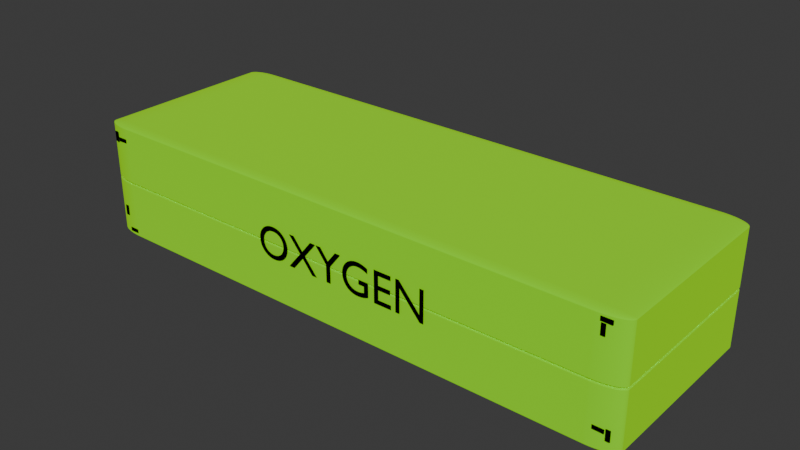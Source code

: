 # Source: OXYGEN.blend  (saved by Blender 4.3.34; exported with 4.5.12 LTS)
import bpy
from mathutils import Matrix  # noqa: F401  (used for matrix-valued properties, if any)

bpy.ops.wm.read_factory_settings(use_empty=True)
scene = bpy.context.scene
scene.name = 'Scene'

# ---- collections
col_collection = bpy.data.collections.new('Collection'); scene.collection.children.link(col_collection)

# ---- materials (node trees are filled in below, after node groups)
mat_material = bpy.data.materials.new('Material')
mat_material.alpha_threshold = 0.0
mat_material.roughness = 0.5
mat_material.line_color = (0.0, 0.0, 0.0, 1.0)
mat_noir = bpy.data.materials.new('noir')
mat_noir_001 = bpy.data.materials.new('noir.001')
mat_noir_002 = bpy.data.materials.new('noir.002')
mat_noir_003 = bpy.data.materials.new('noir.003')

# ---- material node trees
mat_material.use_nodes = True; mat_material.node_tree.nodes.clear()
_N = mat_material.node_tree.nodes; _L = mat_material.node_tree.links
n0 = _N.new('ShaderNodeOutputMaterial'); n0.name = 'Material Output'; n0.location = (300, 300)
n1 = _N.new('ShaderNodeBsdfPrincipled'); n1.name = 'Principled BSDF'; n1.location = (10, 300)
n1.inputs[0].default_value = (0.5271, 0.9911, 0.001214, 1.0)
n1.inputs[1].default_value = 1.0
n1.inputs[2].default_value = 1.0
n1.inputs[3].default_value = 93.45
_L.new(n1.outputs[0], n0.inputs[0])
n0.is_active_output = True
mat_noir.use_nodes = True; mat_noir.node_tree.nodes.clear()
_N = mat_noir.node_tree.nodes; _L = mat_noir.node_tree.links
n0 = _N.new('ShaderNodeBsdfPrincipled'); n0.name = 'Principled BSDF'; n0.location = (10, 300)
n0.inputs[0].default_value = (0.0, 0.0, 0.0, 1.0)
n0.inputs[1].default_value = 1.0
n0.inputs[2].default_value = 1.0
n1 = _N.new('ShaderNodeOutputMaterial'); n1.name = 'Material Output'; n1.location = (300, 300)
_L.new(n0.outputs[0], n1.inputs[0])
n1.is_active_output = True
mat_noir_001.use_nodes = True; mat_noir_001.node_tree.nodes.clear()
_N = mat_noir_001.node_tree.nodes; _L = mat_noir_001.node_tree.links
n0 = _N.new('ShaderNodeBsdfPrincipled'); n0.name = 'Principled BSDF'; n0.location = (10, 300)
n0.inputs[0].default_value = (0.0, 0.0, 0.0, 1.0)
n0.inputs[1].default_value = 1.0
n0.inputs[2].default_value = 1.0
n1 = _N.new('ShaderNodeOutputMaterial'); n1.name = 'Material Output'; n1.location = (300, 300)
_L.new(n0.outputs[0], n1.inputs[0])
n1.is_active_output = True
mat_noir_002.use_nodes = True; mat_noir_002.node_tree.nodes.clear()
_N = mat_noir_002.node_tree.nodes; _L = mat_noir_002.node_tree.links
n0 = _N.new('ShaderNodeBsdfPrincipled'); n0.name = 'Principled BSDF'; n0.location = (10, 300)
n0.inputs[0].default_value = (0.0, 0.0, 0.0, 1.0)
n0.inputs[1].default_value = 1.0
n0.inputs[2].default_value = 1.0
n1 = _N.new('ShaderNodeOutputMaterial'); n1.name = 'Material Output'; n1.location = (300, 300)
_L.new(n0.outputs[0], n1.inputs[0])
n1.is_active_output = True
mat_noir_003.use_nodes = True; mat_noir_003.node_tree.nodes.clear()
_N = mat_noir_003.node_tree.nodes; _L = mat_noir_003.node_tree.links
n0 = _N.new('ShaderNodeBsdfPrincipled'); n0.name = 'Principled BSDF'; n0.location = (10, 300)
n0.inputs[0].default_value = (0.0, 0.0, 0.0, 1.0)
n0.inputs[1].default_value = 1.0
n0.inputs[2].default_value = 1.0
n1 = _N.new('ShaderNodeOutputMaterial'); n1.name = 'Material Output'; n1.location = (300, 300)
_L.new(n0.outputs[0], n1.inputs[0])
n1.is_active_output = True

# ---- world
world_world = bpy.data.worlds.new('World'); scene.world = world_world
world_world.use_nodes = True; world_world.node_tree.nodes.clear()
_N = world_world.node_tree.nodes; _L = world_world.node_tree.links
n0 = _N.new('ShaderNodeOutputWorld'); n0.name = 'World Output'; n0.location = (300, 300)
n1 = _N.new('ShaderNodeBackground'); n1.name = 'Background'; n1.location = (10, 300)
n1.inputs[0].default_value = (0.05088, 0.05088, 0.05088, 1.0)
_L.new(n1.outputs[0], n0.inputs[0])
n0.is_active_output = True
world_world.color = (0.05088, 0.05088, 0.05088)
world_world.sun_shadow_jitter_overblur = 0.0

# ---- meshes
me_cube = bpy.data.meshes.new('Cube')
me_cube.from_pydata([(1.0, 1.0, 1.0), (1.0, 1.0, -1.0), (1.0, -1.0, 1.0), (1.0, -1.0, -1.0), (-1.0, 1.0, 1.0), (-1.0, 1.0, -1.0), (-1.0, -1.0, 1.0), (-1.0, -1.0, -1.0)], [], [(0, 4, 6, 2), (3, 2, 6, 7), (7, 6, 4, 5), (5, 1, 3, 7), (1, 0, 2, 3), (5, 4, 0, 1)])
_uv = me_cube.uv_layers.new(name='UVMap')
_uv.uv.foreach_set('vector', [0.625, 0.5, 0.875, 0.5, 0.875, 0.75, 0.625, 0.75, 0.375, 0.75, 0.625, 0.75, 0.625, 1.0, 0.375, 1.0, 0.375, 0.0, 0.625, 0.0, 0.625, 0.25, 0.375, 0.25, 0.125, 0.5, 0.375, 0.5, 0.375, 0.75, 0.125, 0.75, 0.375, 0.5, 0.625, 0.5, 0.625, 0.75, 0.375, 0.75, 0.375, 0.25, 0.625, 0.25, 0.625, 0.5, 0.375, 0.5])
me_cube.materials.append(mat_material)
me_cube.use_mirror_vertex_groups = False
me_cube.update()
me_cube_001 = bpy.data.meshes.new('Cube.001')
me_cube_001.from_pydata([(1.0, 1.0, 1.0), (1.0, 1.0, -1.0), (1.0, -1.0, 1.0), (1.0, -1.0, -1.0), (-1.0, 1.0, 1.0), (-1.0, 1.0, -1.0), (-1.0, -1.0, 1.0), (-1.0, -1.0, -1.0)], [], [(0, 4, 6, 2), (3, 2, 6, 7), (7, 6, 4, 5), (5, 1, 3, 7), (1, 0, 2, 3), (5, 4, 0, 1)])
_uv = me_cube_001.uv_layers.new(name='UVMap')
_uv.uv.foreach_set('vector', [0.625, 0.5, 0.875, 0.5, 0.875, 0.75, 0.625, 0.75, 0.375, 0.75, 0.625, 0.75, 0.625, 1.0, 0.375, 1.0, 0.375, 0.0, 0.625, 0.0, 0.625, 0.25, 0.375, 0.25, 0.125, 0.5, 0.375, 0.5, 0.375, 0.75, 0.125, 0.75, 0.375, 0.5, 0.625, 0.5, 0.625, 0.75, 0.375, 0.75, 0.375, 0.25, 0.625, 0.25, 0.625, 0.5, 0.375, 0.5])
me_cube_001.materials.append(mat_material)
me_cube_001.use_mirror_vertex_groups = False
me_cube_001.update()

# ---- curves / text
txt_text = bpy.data.curves.new('Text', 'FONT')
txt_text.dimensions = '2D'
txt_text.body = 'OXYGEN'
txt_text.materials.append(mat_noir)
txt_text_001 = bpy.data.curves.new('Text.001', 'FONT')
txt_text_001.dimensions = '2D'
txt_text_001.body = '-'
txt_text_001.materials.append(mat_noir)
txt_text_002 = bpy.data.curves.new('Text.002', 'FONT')
txt_text_002.dimensions = '2D'
txt_text_002.body = '-'
txt_text_002.materials.append(mat_noir)
txt_text_003 = bpy.data.curves.new('Text.003', 'FONT')
txt_text_003.dimensions = '2D'
txt_text_003.body = '-'
txt_text_003.materials.append(mat_noir_001)
txt_text_004 = bpy.data.curves.new('Text.004', 'FONT')
txt_text_004.dimensions = '2D'
txt_text_004.body = '-'
txt_text_004.materials.append(mat_noir_001)
txt_text_005 = bpy.data.curves.new('Text.005', 'FONT')
txt_text_005.dimensions = '2D'
txt_text_005.body = '-'
txt_text_005.materials.append(mat_noir_002)
txt_text_006 = bpy.data.curves.new('Text.006', 'FONT')
txt_text_006.dimensions = '2D'
txt_text_006.body = '-'
txt_text_006.materials.append(mat_noir_002)
txt_text_007 = bpy.data.curves.new('Text.007', 'FONT')
txt_text_007.dimensions = '2D'
txt_text_007.body = '-'
txt_text_007.materials.append(mat_noir_003)
txt_text_008 = bpy.data.curves.new('Text.008', 'FONT')
txt_text_008.dimensions = '2D'
txt_text_008.body = '-'
txt_text_008.materials.append(mat_noir_003)

# ---- objects
ob_cube = bpy.data.objects.new('Cube', me_cube)
ob_cube_001 = bpy.data.objects.new('Cube.001', me_cube_001)
ob_text = bpy.data.objects.new('Text', txt_text)
ob_text_001 = bpy.data.objects.new('Text.001', txt_text_001)
ob_text_002 = bpy.data.objects.new('Text.002', txt_text_002)
ob_text_003 = bpy.data.objects.new('Text.003', txt_text_003)
ob_text_004 = bpy.data.objects.new('Text.004', txt_text_004)
ob_text_005 = bpy.data.objects.new('Text.005', txt_text_005)
ob_text_006 = bpy.data.objects.new('Text.006', txt_text_006)
ob_text_007 = bpy.data.objects.new('Text.007', txt_text_007)
ob_text_008 = bpy.data.objects.new('Text.008', txt_text_008)

# ---- transforms, parenting, visibility, modifiers, constraints
ob_cube.location = (0.0, 0.0, -0.2728)
ob_cube.scale = (-2.42, 0.84, 0.26)
ob_cube.lock_rotations_4d = False
ob_cube.empty_display_type = 'ARROWS'
ob_cube.lineart.crease_threshold = 0.0
_m = ob_cube.modifiers.new('Bevel', 'BEVEL')
_m.segments = 77
ob_cube_001.location = (0.0, 0.0, 0.2205)
ob_cube_001.scale = (-2.42, 0.84, 0.26)
ob_cube_001.lock_rotations_4d = False
ob_cube_001.empty_display_type = 'ARROWS'
ob_cube_001.lineart.crease_threshold = 0.0
_m = ob_cube_001.modifiers.new('Bevel', 'BEVEL')
_m.segments = 77
ob_text.location = (-0.6668, -0.8531, -0.139)
ob_text.rotation_euler = (1.571, 0.0, 0.0)
ob_text.scale = (0.3877, 0.3877, 0.3877)
ob_text_001.location = (-2.393, -0.8403, 0.4265)
ob_text_001.rotation_euler = (1.571, 1.571, 0.0)
ob_text_001.scale = (0.3695, 0.3695, 0.3695)
ob_text_002.location = (-2.301, -0.8406, 0.2661)
ob_text_002.rotation_euler = (1.571, 0.0, 0.0)
ob_text_002.scale = (0.3695, 0.3695, 0.3695)
ob_text_003.location = (-2.284, -0.8416, -0.5506)
ob_text_003.rotation_euler = (1.571, 0.0, 0.0)
ob_text_003.scale = (0.3695, 0.3695, 0.3695)
ob_text_004.location = (-2.376, -0.8385, -0.2409)
ob_text_004.rotation_euler = (1.571, 1.571, 0.0)
ob_text_004.scale = (0.3695, 0.3695, 0.3695)
ob_text_005.location = (2.339, -0.8414, -0.27)
ob_text_005.rotation_euler = (1.571, 3.142, -0.0)
ob_text_005.scale = (0.3695, 0.3695, 0.3695)
ob_text_006.location = (2.433, -0.8377, -0.4292)
ob_text_006.rotation_euler = (1.571, 4.7, 0.0)
ob_text_006.scale = (0.3695, 0.3695, 0.3695)
ob_text_007.location = (2.17, -0.8452, 0.4191)
ob_text_007.rotation_euler = (1.571, 1.564, 0.0)
ob_text_007.scale = (0.3695, 0.3695, 0.3695)
ob_text_008.location = (2.33, -0.8449, 0.5118)
ob_text_008.rotation_euler = (1.571, 3.135, 0.0)
ob_text_008.scale = (0.3695, 0.3695, 0.3695)

# ---- collection membership
col_collection.objects.link(ob_cube)
col_collection.objects.link(ob_cube_001)
col_collection.objects.link(ob_text)
col_collection.objects.link(ob_text_001)
col_collection.objects.link(ob_text_002)
col_collection.objects.link(ob_text_003)
col_collection.objects.link(ob_text_004)
col_collection.objects.link(ob_text_005)
col_collection.objects.link(ob_text_006)
col_collection.objects.link(ob_text_007)
col_collection.objects.link(ob_text_008)

# ---- scene / render settings (as saved in the file)
scene.frame_start = 1; scene.frame_end = 250; scene.frame_set(1)
scene.render.engine = 'BLENDER_EEVEE_NEXT'
bpy.context.view_layer.update()

# ---- added for rendering (the .blend has no active camera and no usable light): camera, sun
cam_auto = bpy.data.cameras.new('AutoCamera')
cam_auto.lens = 50.0
cam_auto.sensor_width = 36.0
cam_auto.clip_end = 1000.0
ob_auto_camera = bpy.data.objects.new('AutoCamera', cam_auto)
scene.collection.objects.link(ob_auto_camera)
ob_auto_camera.location = (4.86217, -5.83354, 3.86522)
ob_auto_camera.rotation_euler = (1.09748, -7.21219e-08, 0.694738)
scene.camera = ob_auto_camera
light_auto_sun = bpy.data.lights.new('AutoSun', 'SUN')
light_auto_sun.energy = 3.0
light_auto_sun.angle = 0.0523599
ob_auto_sun = bpy.data.objects.new('AutoSun', light_auto_sun)
scene.collection.objects.link(ob_auto_sun)
ob_auto_sun.rotation_euler = (0.872665, 0.174533, 0.523599)
bpy.context.view_layer.update()

